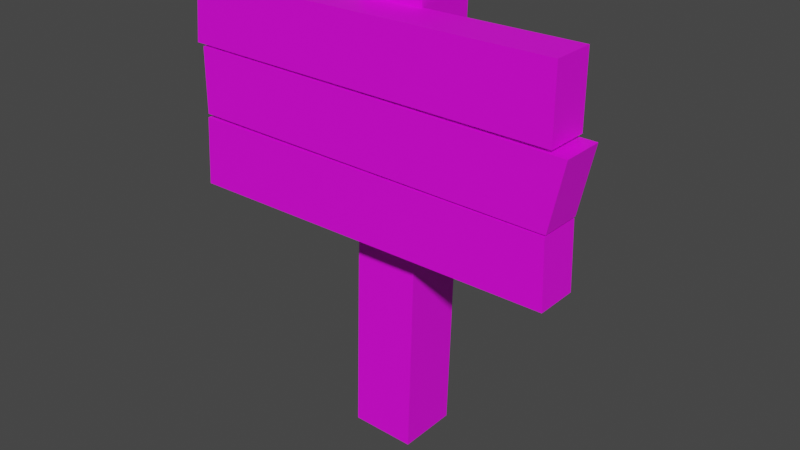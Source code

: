 # Source: flag.blend  (saved by Blender 2.82.7; exported with 4.5.12 LTS)
import bpy
from mathutils import Matrix  # noqa: F401  (used for matrix-valued properties, if any)

bpy.ops.wm.read_factory_settings(use_empty=True)
scene = bpy.context.scene
scene.name = 'Scene'

# ---- collections
col_collection = bpy.data.collections.new('Collection'); scene.collection.children.link(col_collection)

# ---- images (referenced by path relative to the original .blend; pixels are not part of the script)
import os
ASSET_DIR = os.environ.get("B2B_ASSET_DIR", "")  # directory of the original .blend (textures are referenced by path, not embedded)
HERE = os.path.dirname(os.path.abspath(__file__))  # packed textures are extracted next to this script under _unpacked/

def load_image(name, relpath, width, height, colorspace="sRGB"):
    """Load a texture the original file referenced (path relative to the .blend, or extracted next to this script)."""
    p = next((c for c in (os.path.join(HERE, relpath), os.path.join(ASSET_DIR, relpath)) if relpath and os.path.exists(c)), "")
    if p:
        img = bpy.data.images.load(p, check_existing=True)
        img.name = name
    else:  # same state as the original file: an image datablock whose file is absent (Cycles renders it pink)
        img = bpy.data.images.new(name, width, height)
        img.source = "FILE"
        img.filepath = "//" + (relpath or name)
    img.colorspace_settings.name = colorspace
    return img
img_kyltti_png = load_image('kyltti.png', 'kyltti.png', 1024, 1024, 'sRGB')

# ---- materials (node trees are filled in below, after node groups)
mat_flag = bpy.data.materials.new('flag')
mat_flag.use_transparent_shadow = False

# ---- material node trees
mat_flag.use_nodes = True; mat_flag.node_tree.nodes.clear()
_N = mat_flag.node_tree.nodes; _L = mat_flag.node_tree.links
n0 = _N.new('ShaderNodeOutputMaterial'); n0.name = 'Material Output'; n0.location = (300, 300)
n1 = _N.new('ShaderNodeBsdfPrincipled'); n1.name = 'Principled BSDF'; n1.location = (10, 300)
n1.distribution = 'GGX'
n1.subsurface_method = 'BURLEY'
n1.inputs[3].default_value = 1.45
n1.inputs[27].default_value = (0.0, 0.0, 0.0, 1.0)
n1.inputs[28].default_value = 1.0
n2 = _N.new('ShaderNodeTexImage'); n2.name = 'Image Texture'; n2.location = (-280, 280)
n2.image = img_kyltti_png
_L.new(n1.outputs[0], n0.inputs[0])
_L.new(n2.outputs[0], n1.inputs[0])
n0.is_active_output = True

# ---- world
world_world = bpy.data.worlds.new('World'); scene.world = world_world
world_world.use_nodes = True; world_world.node_tree.nodes.clear()
_N = world_world.node_tree.nodes; _L = world_world.node_tree.links
n0 = _N.new('ShaderNodeOutputWorld'); n0.name = 'World Output'; n0.location = (300, 300)
n1 = _N.new('ShaderNodeBackground'); n1.name = 'Background'; n1.location = (10, 300)
n1.inputs[0].default_value = (0.05088, 0.05088, 0.05088, 1.0)
_L.new(n1.outputs[0], n0.inputs[0])
n0.is_active_output = True
world_world.color = (0.05088, 0.05088, 0.05088)
world_world.use_sun_shadow = False
world_world.sun_shadow_jitter_overblur = 0.0

# ---- meshes
me_cube_002 = bpy.data.meshes.new('Cube.002')
me_cube_002.from_pydata([(-1.071, -1.0, 0.2908), (-1.0, -1.0, 0.9463), (-1.071, -0.565, 0.2908), (-1.0, -0.565, 0.9463), (2.911, -1.0, 0.2664), (2.911, -1.0, 0.9844), (2.911, -0.565, 0.2664), (2.911, -0.565, 0.9844), (-1.003, -1.0, -0.4202), (-0.9969, -1.0, 0.2643), (-1.003, -0.565, -0.4202), (-0.9969, -0.565, 0.2643), (2.908, -1.0, -0.4545), (3.056, -1.0, 0.2299), (2.908, -0.565, -0.4545), (3.056, -0.565, 0.2299), (-1.061, -1.0, -1.185), (-1.01, -1.0, -0.4599), (-1.061, -0.565, -1.185), (-1.01, -0.565, -0.4599), (2.921, -1.0, -1.158), (2.899, -1.0, -0.4736), (2.921, -0.565, -1.158), (2.899, -0.565, -0.4736), (0.5125, -0.5868, -3.589), (0.6499, -0.587, 1.211), (0.5125, 0.05465, -3.589), (0.6499, 0.05446, 1.211), (1.193, -0.5868, -3.605), (1.33, -0.587, 1.196), (1.193, 0.05465, -3.605), (1.33, 0.05446, 1.196)], [], [(0, 1, 3, 2), (6, 7, 5, 4), (4, 5, 1, 0), (2, 6, 4, 0), (7, 3, 1, 5), (8, 9, 11, 10), (14, 15, 13, 12), (12, 13, 9, 8), (10, 14, 12, 8), (15, 11, 9, 13), (16, 17, 19, 18), (22, 23, 21, 20), (20, 21, 17, 16), (18, 22, 20, 16), (23, 19, 17, 21), (24, 25, 27, 26), (30, 31, 29, 28), (28, 29, 25, 24), (31, 27, 25, 29)])
_uv = me_cube_002.uv_layers.new(name='UVMap')
_uv.uv.foreach_set('vector', [0.4429, 0.6024, 0.4429, 0.7385, 0.5332, 0.7385, 0.5332, 0.6024, 0.5332, 0.5974, 0.5332, 0.7464, 0.4429, 0.7464, 0.4429, 0.5974, 0.9533, 0.811, 0.9533, 0.9921, 0.03685, 0.9824, 0.02012, 0.8171, 0.07996, 0.5332, 0.9068, 0.5332, 0.9068, 0.4429, 0.07996, 0.4429, 0.9068, 0.5332, 0.09478, 0.5332, 0.09478, 0.4429, 0.9068, 0.4429, 0.4429, 0.4548, 0.4429, 0.5969, 0.5332, 0.5969, 0.5332, 0.4548, 0.5332, 0.4477, 0.5332, 0.5898, 0.4429, 0.5898, 0.4429, 0.4477, 0.9526, 0.6292, 0.9872, 0.8018, 0.03757, 0.8104, 0.03616, 0.6378, 0.09417, 0.5332, 0.9061, 0.5332, 0.9061, 0.4429, 0.09417, 0.4429, 0.9368, 0.5332, 0.09542, 0.5332, 0.09542, 0.4429, 0.9368, 0.4429, 0.4429, 0.2959, 0.4429, 0.4466, 0.5332, 0.4466, 0.5332, 0.2959, 0.5332, 0.3017, 0.5332, 0.4437, 0.4429, 0.4437, 0.4429, 0.3017, 0.9556, 0.4518, 0.9506, 0.6244, 0.03456, 0.6278, 0.02267, 0.4448, 0.08222, 0.5332, 0.9088, 0.5332, 0.9088, 0.4429, 0.08222, 0.4429, 0.9043, 0.5332, 0.09275, 0.5332, 0.09275, 0.4429, 0.9043, 0.4429, 0.5201, 0.005838, 0.5201, 0.5361, 0.5909, 0.5361, 0.5909, 0.005838, 0.5909, 0.004104, 0.5909, 0.5344, 0.5201, 0.5344, 0.5201, 0.004104, 0.5314, 0.004104, 0.5466, 0.5344, 0.4715, 0.5361, 0.4563, 0.005838, 0.5466, 0.4661, 0.4715, 0.4661, 0.4715, 0.3952, 0.5466, 0.3952])
me_cube_002.materials.append(mat_flag)
me_cube_002.use_remesh_fix_poles = True
me_cube_002.use_remesh_preserve_attributes = False
me_cube_002.use_mirror_vertex_groups = False
me_cube_002.update()

# ---- objects
ob_cube_001 = bpy.data.objects.new('Cube.001', me_cube_002)

# ---- transforms, parenting, visibility, modifiers, constraints
ob_cube_001.location = (-0.4055, 0.9844, 2.639)
ob_cube_001.lineart.crease_threshold = 0.0

# ---- collection membership
col_collection.objects.link(ob_cube_001)

# ---- scene / render settings (as saved in the file)
scene.frame_start = 1; scene.frame_end = 250; scene.frame_set(1)
scene.render.engine = 'BLENDER_EEVEE_NEXT'
scene.cycles.use_denoising = False
scene.cycles.samples = 128
scene.cycles.sampling_pattern = 'TABULATED_SOBOL'
scene.cycles.use_adaptive_sampling = False
scene.cycles.use_light_tree = False
scene.view_settings.view_transform = 'Filmic'
bpy.context.view_layer.update()

# ---- added for rendering (the .blend has no active camera and no usable light): camera, sun
cam_auto = bpy.data.cameras.new('AutoCamera')
cam_auto.lens = 50.0
cam_auto.sensor_width = 36.0
cam_auto.clip_end = 1000.0
ob_auto_camera = bpy.data.objects.new('AutoCamera', cam_auto)
scene.collection.objects.link(ob_auto_camera)
ob_auto_camera.location = (6.53557, -6.62706, 6.20149)
ob_auto_camera.rotation_euler = (1.09748, -7.21219e-08, 0.694738)
scene.camera = ob_auto_camera
light_auto_sun = bpy.data.lights.new('AutoSun', 'SUN')
light_auto_sun.energy = 3.0
light_auto_sun.angle = 0.0523599
ob_auto_sun = bpy.data.objects.new('AutoSun', light_auto_sun)
scene.collection.objects.link(ob_auto_sun)
ob_auto_sun.rotation_euler = (0.872665, 0.174533, 0.523599)
bpy.context.view_layer.update()
